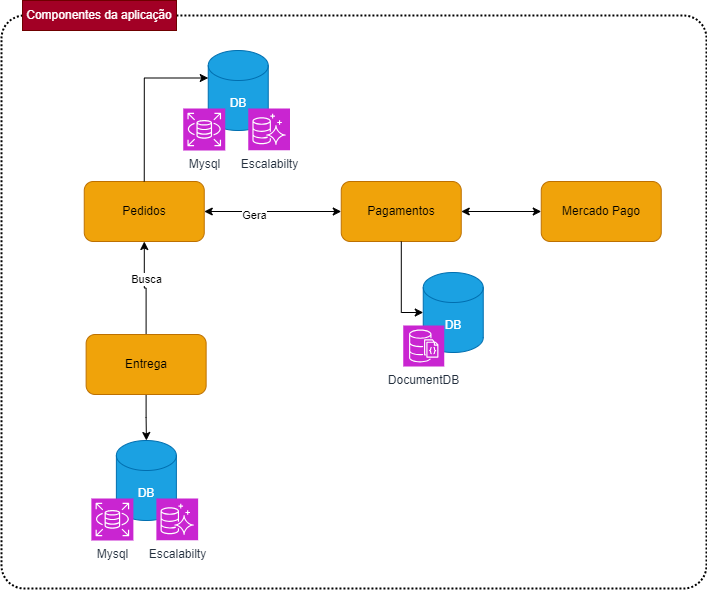

The diagram above was exported from draw.io. Its source (the exported page's mxGraphModel, read from the mxfile embedded in the PNG):
<mxGraphModel dx="250" dy="922" grid="0" gridSize="10" guides="1" tooltips="1" connect="1" arrows="1" fold="1" page="0" pageScale="1" pageWidth="827" pageHeight="1169" math="0" shadow="0">
  <root>
    <mxCell id="0" />
    <mxCell id="1" parent="0" />
    <mxCell id="2" value="" style="rounded=1;arcSize=4;dashed=1;fillColor=none;gradientColor=none;dashPattern=1 1;strokeWidth=2;" vertex="1" parent="1">
      <mxGeometry x="1049" y="-65" width="705" height="573" as="geometry" />
    </mxCell>
    <mxCell id="3" style="edgeStyle=orthogonalEdgeStyle;rounded=0;orthogonalLoop=1;jettySize=auto;html=1;startArrow=classic;startFill=1;" edge="1" source="5" target="7" parent="1">
      <mxGeometry relative="1" as="geometry" />
    </mxCell>
    <mxCell id="4" value="Gera" style="edgeLabel;html=1;align=center;verticalAlign=middle;resizable=0;points=[];" vertex="1" connectable="0" parent="3">
      <mxGeometry x="-0.2701" y="-3" relative="1" as="geometry">
        <mxPoint as="offset" />
      </mxGeometry>
    </mxCell>
    <mxCell id="5" value="Pedidos" style="rounded=1;whiteSpace=wrap;html=1;fillColor=#f0a30a;fontColor=#000000;strokeColor=#BD7000;" vertex="1" parent="1">
      <mxGeometry x="1131.75" y="101" width="120" height="60" as="geometry" />
    </mxCell>
    <mxCell id="6" value="" style="edgeStyle=orthogonalEdgeStyle;rounded=0;orthogonalLoop=1;jettySize=auto;html=1;startArrow=classic;startFill=1;" edge="1" source="7" target="25" parent="1">
      <mxGeometry relative="1" as="geometry" />
    </mxCell>
    <mxCell id="7" value="Pagamentos" style="rounded=1;whiteSpace=wrap;html=1;fillColor=#f0a30a;fontColor=#000000;strokeColor=#BD7000;" vertex="1" parent="1">
      <mxGeometry x="1388.75" y="101" width="120" height="60" as="geometry" />
    </mxCell>
    <mxCell id="8" style="edgeStyle=orthogonalEdgeStyle;rounded=0;orthogonalLoop=1;jettySize=auto;html=1;" edge="1" source="11" target="21" parent="1">
      <mxGeometry relative="1" as="geometry" />
    </mxCell>
    <mxCell id="9" style="edgeStyle=orthogonalEdgeStyle;rounded=0;orthogonalLoop=1;jettySize=auto;html=1;" edge="1" source="11" target="5" parent="1">
      <mxGeometry relative="1" as="geometry" />
    </mxCell>
    <mxCell id="10" value="Busca" style="edgeLabel;html=1;align=center;verticalAlign=middle;resizable=0;points=[];" vertex="1" connectable="0" parent="9">
      <mxGeometry x="0.2" y="-2" relative="1" as="geometry">
        <mxPoint as="offset" />
      </mxGeometry>
    </mxCell>
    <mxCell id="11" value="Entrega" style="rounded=1;whiteSpace=wrap;html=1;fillColor=#f0a30a;fontColor=#000000;strokeColor=#BD7000;" vertex="1" parent="1">
      <mxGeometry x="1133.63" y="254" width="120" height="60" as="geometry" />
    </mxCell>
    <mxCell id="12" value="" style="group" connectable="0" vertex="1" parent="1">
      <mxGeometry x="1443.75" y="192" width="87" height="94" as="geometry" />
    </mxCell>
    <mxCell id="13" value="DB" style="shape=cylinder3;whiteSpace=wrap;html=1;boundedLbl=1;backgroundOutline=1;size=15;fillColor=#1ba1e2;fontColor=#ffffff;strokeColor=#006EAF;" vertex="1" parent="12">
      <mxGeometry x="27" width="60" height="80" as="geometry" />
    </mxCell>
    <mxCell id="14" value="DocumentDB" style="sketch=0;points=[[0,0,0],[0.25,0,0],[0.5,0,0],[0.75,0,0],[1,0,0],[0,1,0],[0.25,1,0],[0.5,1,0],[0.75,1,0],[1,1,0],[0,0.25,0],[0,0.5,0],[0,0.75,0],[1,0.25,0],[1,0.5,0],[1,0.75,0]];outlineConnect=0;fontColor=#232F3E;fillColor=#C925D1;strokeColor=#ffffff;dashed=0;verticalLabelPosition=bottom;verticalAlign=top;align=center;html=1;fontSize=12;fontStyle=0;aspect=fixed;shape=mxgraph.aws4.resourceIcon;resIcon=mxgraph.aws4.documentdb_with_mongodb_compatibility;" vertex="1" parent="12">
      <mxGeometry x="7" y="53" width="41" height="41" as="geometry" />
    </mxCell>
    <mxCell id="15" style="edgeStyle=orthogonalEdgeStyle;rounded=0;orthogonalLoop=1;jettySize=auto;html=1;entryX=0;entryY=0.5;entryDx=0;entryDy=0;entryPerimeter=0;" edge="1" source="7" target="13" parent="1">
      <mxGeometry relative="1" as="geometry" />
    </mxCell>
    <mxCell id="16" value="" style="group" connectable="0" vertex="1" parent="1">
      <mxGeometry x="1217.75" y="-30" width="131.75" height="100" as="geometry" />
    </mxCell>
    <mxCell id="17" value="DB" style="shape=cylinder3;whiteSpace=wrap;html=1;boundedLbl=1;backgroundOutline=1;size=15;fillColor=#1ba1e2;fontColor=#ffffff;strokeColor=#006EAF;" vertex="1" parent="16">
      <mxGeometry x="38" width="60" height="80" as="geometry" />
    </mxCell>
    <mxCell id="18" value="Mysql" style="sketch=0;points=[[0,0,0],[0.25,0,0],[0.5,0,0],[0.75,0,0],[1,0,0],[0,1,0],[0.25,1,0],[0.5,1,0],[0.75,1,0],[1,1,0],[0,0.25,0],[0,0.5,0],[0,0.75,0],[1,0.25,0],[1,0.5,0],[1,0.75,0]];outlineConnect=0;fontColor=#232F3E;fillColor=#C925D1;strokeColor=#ffffff;dashed=0;verticalLabelPosition=bottom;verticalAlign=top;align=center;html=1;fontSize=12;fontStyle=0;aspect=fixed;shape=mxgraph.aws4.resourceIcon;resIcon=mxgraph.aws4.rds;" vertex="1" parent="16">
      <mxGeometry x="13" y="58" width="42" height="42" as="geometry" />
    </mxCell>
    <mxCell id="19" value="Escalabilty" style="sketch=0;points=[[0,0,0],[0.25,0,0],[0.5,0,0],[0.75,0,0],[1,0,0],[0,1,0],[0.25,1,0],[0.5,1,0],[0.75,1,0],[1,1,0],[0,0.25,0],[0,0.5,0],[0,0.75,0],[1,0.25,0],[1,0.5,0],[1,0.75,0]];outlineConnect=0;fontColor=#232F3E;fillColor=#C925D1;strokeColor=#ffffff;dashed=0;verticalLabelPosition=bottom;verticalAlign=top;align=center;html=1;fontSize=12;fontStyle=0;aspect=fixed;shape=mxgraph.aws4.resourceIcon;resIcon=mxgraph.aws4.aurora;" vertex="1" parent="16">
      <mxGeometry x="78" y="58" width="41.75" height="41.75" as="geometry" />
    </mxCell>
    <mxCell id="20" value="" style="group" connectable="0" vertex="1" parent="1">
      <mxGeometry x="1125.88" y="360" width="131.75" height="100" as="geometry" />
    </mxCell>
    <mxCell id="21" value="DB" style="shape=cylinder3;whiteSpace=wrap;html=1;boundedLbl=1;backgroundOutline=1;size=15;fillColor=#1ba1e2;fontColor=#ffffff;strokeColor=#006EAF;" vertex="1" parent="20">
      <mxGeometry x="38" width="60" height="80" as="geometry" />
    </mxCell>
    <mxCell id="22" value="Mysql" style="sketch=0;points=[[0,0,0],[0.25,0,0],[0.5,0,0],[0.75,0,0],[1,0,0],[0,1,0],[0.25,1,0],[0.5,1,0],[0.75,1,0],[1,1,0],[0,0.25,0],[0,0.5,0],[0,0.75,0],[1,0.25,0],[1,0.5,0],[1,0.75,0]];outlineConnect=0;fontColor=#232F3E;fillColor=#C925D1;strokeColor=#ffffff;dashed=0;verticalLabelPosition=bottom;verticalAlign=top;align=center;html=1;fontSize=12;fontStyle=0;aspect=fixed;shape=mxgraph.aws4.resourceIcon;resIcon=mxgraph.aws4.rds;" vertex="1" parent="20">
      <mxGeometry x="13" y="58" width="42" height="42" as="geometry" />
    </mxCell>
    <mxCell id="23" value="Escalabilty" style="sketch=0;points=[[0,0,0],[0.25,0,0],[0.5,0,0],[0.75,0,0],[1,0,0],[0,1,0],[0.25,1,0],[0.5,1,0],[0.75,1,0],[1,1,0],[0,0.25,0],[0,0.5,0],[0,0.75,0],[1,0.25,0],[1,0.5,0],[1,0.75,0]];outlineConnect=0;fontColor=#232F3E;fillColor=#C925D1;strokeColor=#ffffff;dashed=0;verticalLabelPosition=bottom;verticalAlign=top;align=center;html=1;fontSize=12;fontStyle=0;aspect=fixed;shape=mxgraph.aws4.resourceIcon;resIcon=mxgraph.aws4.aurora;" vertex="1" parent="20">
      <mxGeometry x="78" y="58" width="41.75" height="41.75" as="geometry" />
    </mxCell>
    <mxCell id="24" style="edgeStyle=orthogonalEdgeStyle;rounded=0;orthogonalLoop=1;jettySize=auto;html=1;entryX=0;entryY=0;entryDx=0;entryDy=27.5;entryPerimeter=0;exitX=0.5;exitY=0;exitDx=0;exitDy=0;" edge="1" source="5" target="17" parent="1">
      <mxGeometry relative="1" as="geometry" />
    </mxCell>
    <mxCell id="25" value="Mercado Pago" style="rounded=1;whiteSpace=wrap;html=1;fillColor=#f0a30a;fontColor=#000000;strokeColor=#BD7000;" vertex="1" parent="1">
      <mxGeometry x="1588.75" y="101" width="120" height="60" as="geometry" />
    </mxCell>
    <mxCell id="26" value="Componentes da aplicação" style="text;html=1;align=center;verticalAlign=middle;whiteSpace=wrap;rounded=0;fillColor=#a20025;strokeColor=#6F0000;fontColor=#ffffff;" vertex="1" parent="1">
      <mxGeometry x="1070" y="-80" width="154" height="30" as="geometry" />
    </mxCell>
  </root>
</mxGraphModel>